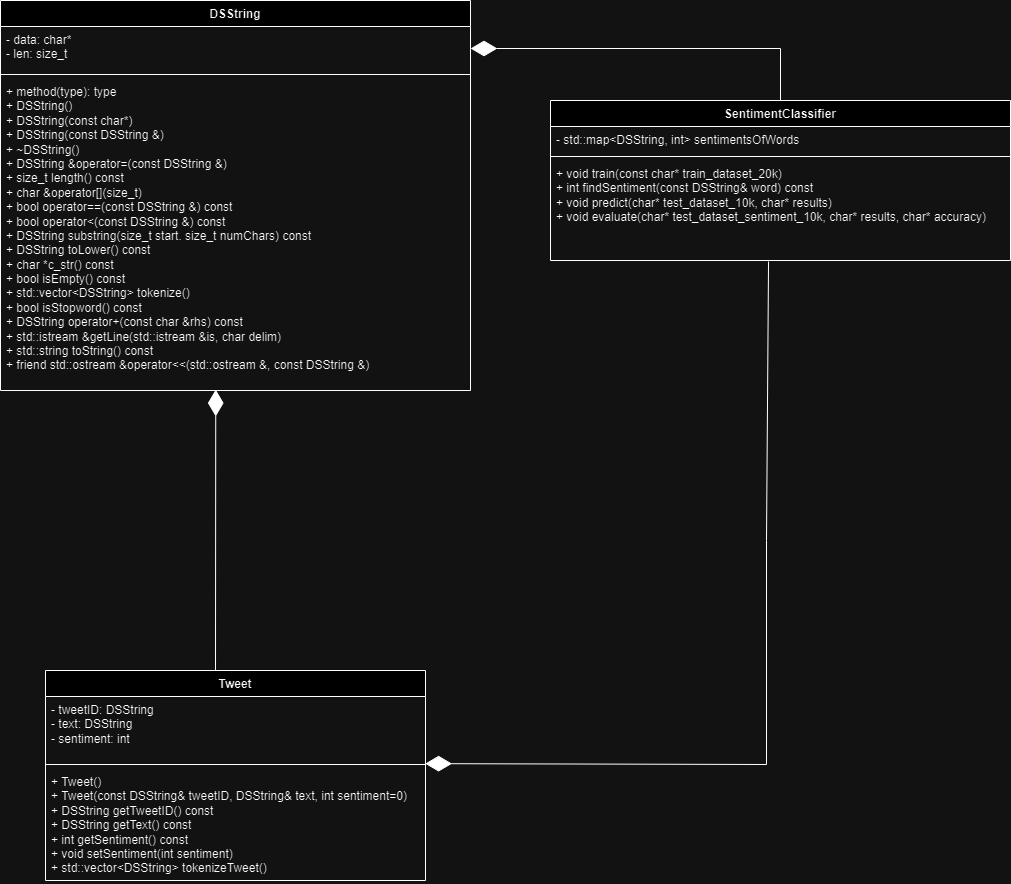

The diagram above was exported from draw.io. Its source (the exported page's mxGraphModel, read from the mxfile embedded in the PNG):
<mxGraphModel dx="1379" dy="659" grid="1" gridSize="10" guides="1" tooltips="1" connect="1" arrows="1" fold="1" page="1" pageScale="1" pageWidth="827" pageHeight="1169" math="0" shadow="0">
  <root>
    <mxCell id="WIyWlLk6GJQsqaUBKTNV-0" />
    <mxCell id="WIyWlLk6GJQsqaUBKTNV-1" parent="WIyWlLk6GJQsqaUBKTNV-0" />
    <mxCell id="HZf67BtCG39vTsUBju4A-0" value="DSString" style="swimlane;fontStyle=1;align=center;verticalAlign=top;childLayout=stackLayout;horizontal=1;startSize=26;horizontalStack=0;resizeParent=1;resizeParentMax=0;resizeLast=0;collapsible=1;marginBottom=0;whiteSpace=wrap;html=1;" parent="WIyWlLk6GJQsqaUBKTNV-1" vertex="1">
      <mxGeometry x="60" y="110" width="470" height="390" as="geometry" />
    </mxCell>
    <mxCell id="HZf67BtCG39vTsUBju4A-1" value="- data: char*&lt;br&gt;- len: size_t" style="text;strokeColor=none;fillColor=none;align=left;verticalAlign=top;spacingLeft=4;spacingRight=4;overflow=hidden;rotatable=0;points=[[0,0.5],[1,0.5]];portConstraint=eastwest;whiteSpace=wrap;html=1;" parent="HZf67BtCG39vTsUBju4A-0" vertex="1">
      <mxGeometry y="26" width="470" height="44" as="geometry" />
    </mxCell>
    <mxCell id="HZf67BtCG39vTsUBju4A-2" value="" style="line;strokeWidth=1;fillColor=none;align=left;verticalAlign=middle;spacingTop=-1;spacingLeft=3;spacingRight=3;rotatable=0;labelPosition=right;points=[];portConstraint=eastwest;strokeColor=inherit;" parent="HZf67BtCG39vTsUBju4A-0" vertex="1">
      <mxGeometry y="70" width="470" height="8" as="geometry" />
    </mxCell>
    <mxCell id="HZf67BtCG39vTsUBju4A-3" value="+ method(type): type&lt;br&gt;+ DSString()&lt;br&gt;+ DSString(const char*)&lt;br&gt;+ DSString(const DSString &amp;amp;)&lt;br&gt;+ ~DSString()&lt;br&gt;+ DSString &amp;amp;operator=(const DSString &amp;amp;)&lt;br&gt;+ size_t length() const&lt;br&gt;+ char &amp;amp;operator[](size_t)&lt;br&gt;+ bool operator==(const DSString &amp;amp;) const&lt;br&gt;+ bool operator&amp;lt;(const DSString &amp;amp;) const&lt;br&gt;+ DSString substring(size_t start. size_t numChars) const&lt;br&gt;+ DSString toLower() const&lt;br&gt;+ char *c_str() const&lt;br&gt;+ bool isEmpty() const&lt;br&gt;+ std::vector&amp;lt;DSString&amp;gt; tokenize()&lt;br&gt;+ bool isStopword() const&lt;br&gt;+ DSString operator+(const char &amp;amp;rhs) const&lt;br&gt;+ std::istream &amp;amp;getLine(std::istream &amp;amp;is, char delim)&lt;br&gt;+ std::string toString() const&lt;br&gt;+ friend std::ostream &amp;amp;operator&amp;lt;&amp;lt;(std::ostream &amp;amp;, const DSString &amp;amp;)&lt;br&gt;&lt;br&gt;&lt;div&gt;&lt;br&gt;&lt;/div&gt;" style="text;strokeColor=none;fillColor=none;align=left;verticalAlign=top;spacingLeft=4;spacingRight=4;overflow=hidden;rotatable=0;points=[[0,0.5],[1,0.5]];portConstraint=eastwest;whiteSpace=wrap;html=1;" parent="HZf67BtCG39vTsUBju4A-0" vertex="1">
      <mxGeometry y="78" width="470" height="312" as="geometry" />
    </mxCell>
    <mxCell id="HZf67BtCG39vTsUBju4A-4" value="SentimentClassifier" style="swimlane;fontStyle=1;align=center;verticalAlign=top;childLayout=stackLayout;horizontal=1;startSize=26;horizontalStack=0;resizeParent=1;resizeParentMax=0;resizeLast=0;collapsible=1;marginBottom=0;whiteSpace=wrap;html=1;" parent="WIyWlLk6GJQsqaUBKTNV-1" vertex="1">
      <mxGeometry x="610" y="210" width="460" height="160" as="geometry" />
    </mxCell>
    <mxCell id="HZf67BtCG39vTsUBju4A-5" value="- std::map&amp;lt;DSString, int&amp;gt; sentimentsOfWords" style="text;strokeColor=none;fillColor=none;align=left;verticalAlign=top;spacingLeft=4;spacingRight=4;overflow=hidden;rotatable=0;points=[[0,0.5],[1,0.5]];portConstraint=eastwest;whiteSpace=wrap;html=1;" parent="HZf67BtCG39vTsUBju4A-4" vertex="1">
      <mxGeometry y="26" width="460" height="26" as="geometry" />
    </mxCell>
    <mxCell id="HZf67BtCG39vTsUBju4A-6" value="" style="line;strokeWidth=1;fillColor=none;align=left;verticalAlign=middle;spacingTop=-1;spacingLeft=3;spacingRight=3;rotatable=0;labelPosition=right;points=[];portConstraint=eastwest;strokeColor=inherit;" parent="HZf67BtCG39vTsUBju4A-4" vertex="1">
      <mxGeometry y="52" width="460" height="8" as="geometry" />
    </mxCell>
    <mxCell id="HZf67BtCG39vTsUBju4A-7" value="+ void train(const char* train_dataset_20k)&lt;div&gt;+ int findSentiment(const DSString&amp;amp; word) const&lt;/div&gt;&lt;div&gt;+ void predict(char* test_dataset_10k, char* results)&lt;/div&gt;&lt;div&gt;+ void evaluate(char* test_dataset_sentiment_10k, char* results, char* accuracy)&lt;/div&gt;" style="text;strokeColor=none;fillColor=none;align=left;verticalAlign=top;spacingLeft=4;spacingRight=4;overflow=hidden;rotatable=0;points=[[0,0.5],[1,0.5]];portConstraint=eastwest;whiteSpace=wrap;html=1;" parent="HZf67BtCG39vTsUBju4A-4" vertex="1">
      <mxGeometry y="60" width="460" height="100" as="geometry" />
    </mxCell>
    <mxCell id="HZf67BtCG39vTsUBju4A-8" value="Tweet" style="swimlane;fontStyle=1;align=center;verticalAlign=top;childLayout=stackLayout;horizontal=1;startSize=26;horizontalStack=0;resizeParent=1;resizeParentMax=0;resizeLast=0;collapsible=1;marginBottom=0;whiteSpace=wrap;html=1;" parent="WIyWlLk6GJQsqaUBKTNV-1" vertex="1">
      <mxGeometry x="105" y="780" width="380" height="210" as="geometry" />
    </mxCell>
    <mxCell id="HZf67BtCG39vTsUBju4A-9" value="- tweetID: DSString&lt;br&gt;- text: DSString&lt;br&gt;- sentiment: int" style="text;strokeColor=none;fillColor=none;align=left;verticalAlign=top;spacingLeft=4;spacingRight=4;overflow=hidden;rotatable=0;points=[[0,0.5],[1,0.5]];portConstraint=eastwest;whiteSpace=wrap;html=1;" parent="HZf67BtCG39vTsUBju4A-8" vertex="1">
      <mxGeometry y="26" width="380" height="64" as="geometry" />
    </mxCell>
    <mxCell id="HZf67BtCG39vTsUBju4A-10" value="" style="line;strokeWidth=1;fillColor=none;align=left;verticalAlign=middle;spacingTop=-1;spacingLeft=3;spacingRight=3;rotatable=0;labelPosition=right;points=[];portConstraint=eastwest;strokeColor=inherit;" parent="HZf67BtCG39vTsUBju4A-8" vertex="1">
      <mxGeometry y="90" width="380" height="8" as="geometry" />
    </mxCell>
    <mxCell id="HZf67BtCG39vTsUBju4A-11" value="+ Tweet()&lt;br&gt;+ Tweet(const DSString&amp;amp; tweetID, DSString&amp;amp; text, int sentiment=0)&lt;br&gt;+ DSString getTweetID() const&lt;br&gt;+ DSString getText() const&lt;br&gt;+ int getSentiment() const&lt;br&gt;+ void setSentiment(int sentiment)&lt;br&gt;+ std::vector&amp;lt;DSString&amp;gt; tokenizeTweet()&lt;br&gt;&lt;div&gt;&lt;br&gt;&lt;/div&gt;" style="text;strokeColor=none;fillColor=none;align=left;verticalAlign=top;spacingLeft=4;spacingRight=4;overflow=hidden;rotatable=0;points=[[0,0.5],[1,0.5]];portConstraint=eastwest;whiteSpace=wrap;html=1;" parent="HZf67BtCG39vTsUBju4A-8" vertex="1">
      <mxGeometry y="98" width="380" height="112" as="geometry" />
    </mxCell>
    <mxCell id="HZf67BtCG39vTsUBju4A-15" value="" style="endArrow=diamondThin;endFill=1;endSize=24;html=1;rounded=0;exitX=0.474;exitY=1.01;exitDx=0;exitDy=0;exitPerimeter=0;entryX=0.999;entryY=0.393;entryDx=0;entryDy=0;entryPerimeter=0;" parent="WIyWlLk6GJQsqaUBKTNV-1" source="HZf67BtCG39vTsUBju4A-7" target="HZf67BtCG39vTsUBju4A-10" edge="1">
      <mxGeometry width="160" relative="1" as="geometry">
        <mxPoint x="820" y="380" as="sourcePoint" />
        <mxPoint x="490" y="870" as="targetPoint" />
        <Array as="points">
          <mxPoint x="826" y="650" />
          <mxPoint x="826" y="874" />
        </Array>
      </mxGeometry>
    </mxCell>
    <mxCell id="WQGGx0WYkZXg0PU8ztB6-0" value="" style="endArrow=diamondThin;endFill=1;endSize=24;html=1;rounded=0;entryX=1;entryY=0.5;entryDx=0;entryDy=0;exitX=0.5;exitY=0;exitDx=0;exitDy=0;" edge="1" parent="WIyWlLk6GJQsqaUBKTNV-1" source="HZf67BtCG39vTsUBju4A-4" target="HZf67BtCG39vTsUBju4A-1">
      <mxGeometry width="160" relative="1" as="geometry">
        <mxPoint x="610" y="230" as="sourcePoint" />
        <mxPoint x="770" y="230" as="targetPoint" />
        <Array as="points">
          <mxPoint x="840" y="158" />
        </Array>
      </mxGeometry>
    </mxCell>
    <mxCell id="WQGGx0WYkZXg0PU8ztB6-1" value="" style="endArrow=diamondThin;endFill=1;endSize=24;html=1;rounded=0;entryX=0.458;entryY=0.997;entryDx=0;entryDy=0;entryPerimeter=0;" edge="1" parent="WIyWlLk6GJQsqaUBKTNV-1" target="HZf67BtCG39vTsUBju4A-3">
      <mxGeometry width="160" relative="1" as="geometry">
        <mxPoint x="275" y="780" as="sourcePoint" />
        <mxPoint x="610" y="670" as="targetPoint" />
      </mxGeometry>
    </mxCell>
  </root>
</mxGraphModel>